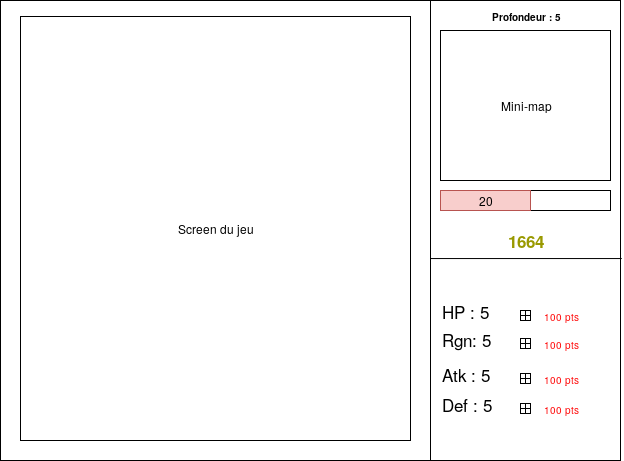

The diagram above was exported from draw.io. Its source (the exported page's mxGraphModel, read from the mxfile embedded in the PNG):
<mxGraphModel dx="875" dy="596" grid="1" gridSize="10" guides="1" tooltips="1" connect="1" arrows="1" fold="1" page="1" pageScale="1" pageWidth="827" pageHeight="1169" math="0" shadow="0">
  <root>
    <mxCell id="0" />
    <mxCell id="1" parent="0" />
    <mxCell id="LH71gZjl-QQgyJz-wGuX-4" value="" style="rounded=0;whiteSpace=wrap;html=1;" vertex="1" parent="1">
      <mxGeometry x="70" y="10" width="620" height="460" as="geometry" />
    </mxCell>
    <mxCell id="LH71gZjl-QQgyJz-wGuX-5" value="" style="rounded=0;whiteSpace=wrap;html=1;" vertex="1" parent="1">
      <mxGeometry x="70" y="10" width="430" height="460" as="geometry" />
    </mxCell>
    <mxCell id="LH71gZjl-QQgyJz-wGuX-6" value="Mini-map" style="rounded=0;whiteSpace=wrap;html=1;" vertex="1" parent="1">
      <mxGeometry x="510" y="40" width="170" height="150" as="geometry" />
    </mxCell>
    <mxCell id="LH71gZjl-QQgyJz-wGuX-7" value="" style="rounded=0;whiteSpace=wrap;html=1;align=left;" vertex="1" parent="1">
      <mxGeometry x="510" y="200" width="170" height="20" as="geometry" />
    </mxCell>
    <mxCell id="LH71gZjl-QQgyJz-wGuX-8" value="&lt;div align=&quot;center&quot;&gt;20&lt;/div&gt;" style="text;html=1;strokeColor=#b85450;fillColor=#f8cecc;align=center;verticalAlign=middle;whiteSpace=wrap;rounded=0;" vertex="1" parent="1">
      <mxGeometry x="510" y="200" width="90" height="20" as="geometry" />
    </mxCell>
    <mxCell id="LH71gZjl-QQgyJz-wGuX-9" value="&lt;div style=&quot;font-size: 17px;&quot; align=&quot;center&quot;&gt;1664&lt;/div&gt;" style="text;html=1;align=center;verticalAlign=middle;whiteSpace=wrap;rounded=0;fontStyle=1;fontColor=#999900;fontSize=17;" vertex="1" parent="1">
      <mxGeometry x="510" y="240" width="170" height="20" as="geometry" />
    </mxCell>
    <mxCell id="LH71gZjl-QQgyJz-wGuX-10" value="" style="endArrow=none;html=1;fontSize=17;fontColor=#999900;entryX=1.002;entryY=0.561;entryDx=0;entryDy=0;entryPerimeter=0;exitX=1;exitY=0.561;exitDx=0;exitDy=0;exitPerimeter=0;" edge="1" parent="1" source="LH71gZjl-QQgyJz-wGuX-5" target="LH71gZjl-QQgyJz-wGuX-4">
      <mxGeometry width="50" height="50" relative="1" as="geometry">
        <mxPoint x="630" y="350" as="sourcePoint" />
        <mxPoint x="680" y="300" as="targetPoint" />
      </mxGeometry>
    </mxCell>
    <mxCell id="LH71gZjl-QQgyJz-wGuX-11" value="Def : 5" style="text;html=1;strokeColor=none;fillColor=none;align=left;verticalAlign=middle;whiteSpace=wrap;rounded=0;fontSize=17;fontColor=#000000;" vertex="1" parent="1">
      <mxGeometry x="510" y="403" width="170" height="20" as="geometry" />
    </mxCell>
    <mxCell id="LH71gZjl-QQgyJz-wGuX-12" value="" style="rounded=0;whiteSpace=wrap;html=1;fontSize=17;fontColor=#000000;align=left;fontStyle=0" vertex="1" parent="1">
      <mxGeometry x="590" y="413" width="10" height="10" as="geometry" />
    </mxCell>
    <mxCell id="LH71gZjl-QQgyJz-wGuX-13" value="" style="endArrow=none;html=1;fontSize=17;fontColor=#000000;entryX=1;entryY=0.5;entryDx=0;entryDy=0;exitX=0;exitY=0.5;exitDx=0;exitDy=0;fontStyle=0" edge="1" parent="1" source="LH71gZjl-QQgyJz-wGuX-12" target="LH71gZjl-QQgyJz-wGuX-12">
      <mxGeometry width="50" height="50" relative="1" as="geometry">
        <mxPoint x="600" y="463" as="sourcePoint" />
        <mxPoint x="620" y="443" as="targetPoint" />
      </mxGeometry>
    </mxCell>
    <mxCell id="LH71gZjl-QQgyJz-wGuX-14" value="" style="endArrow=none;html=1;fontSize=17;fontColor=#000000;entryX=0.5;entryY=0;entryDx=0;entryDy=0;exitX=0.5;exitY=1;exitDx=0;exitDy=0;fontStyle=0" edge="1" parent="1" source="LH71gZjl-QQgyJz-wGuX-12" target="LH71gZjl-QQgyJz-wGuX-12">
      <mxGeometry width="50" height="50" relative="1" as="geometry">
        <mxPoint x="570" y="483" as="sourcePoint" />
        <mxPoint x="620" y="433" as="targetPoint" />
      </mxGeometry>
    </mxCell>
    <mxCell id="LH71gZjl-QQgyJz-wGuX-15" value="100 pts" style="text;html=1;strokeColor=none;fillColor=none;align=center;verticalAlign=middle;whiteSpace=wrap;rounded=0;fontSize=10;fontColor=#FF0D0D;labelBackgroundColor=#ffffff;" vertex="1" parent="1">
      <mxGeometry x="610" y="378" width="40" height="20" as="geometry" />
    </mxCell>
    <mxCell id="LH71gZjl-QQgyJz-wGuX-16" value="Atk : 5" style="text;html=1;strokeColor=none;fillColor=none;align=left;verticalAlign=middle;whiteSpace=wrap;rounded=0;fontSize=17;fontColor=#000000;fontStyle=0" vertex="1" parent="1">
      <mxGeometry x="510" y="373" width="170" height="20" as="geometry" />
    </mxCell>
    <mxCell id="LH71gZjl-QQgyJz-wGuX-17" value="" style="rounded=0;whiteSpace=wrap;html=1;fontSize=17;fontColor=#000000;align=left;fontStyle=0" vertex="1" parent="1">
      <mxGeometry x="590" y="383" width="10" height="10" as="geometry" />
    </mxCell>
    <mxCell id="LH71gZjl-QQgyJz-wGuX-18" value="" style="endArrow=none;html=1;fontSize=17;fontColor=#000000;entryX=1;entryY=0.5;entryDx=0;entryDy=0;exitX=0;exitY=0.5;exitDx=0;exitDy=0;fontStyle=0" edge="1" parent="1" source="LH71gZjl-QQgyJz-wGuX-17" target="LH71gZjl-QQgyJz-wGuX-17">
      <mxGeometry width="50" height="50" relative="1" as="geometry">
        <mxPoint x="600" y="433" as="sourcePoint" />
        <mxPoint x="620" y="413" as="targetPoint" />
      </mxGeometry>
    </mxCell>
    <mxCell id="LH71gZjl-QQgyJz-wGuX-19" value="" style="endArrow=none;html=1;fontSize=17;fontColor=#000000;entryX=0.5;entryY=0;entryDx=0;entryDy=0;exitX=0.5;exitY=1;exitDx=0;exitDy=0;fontStyle=0" edge="1" parent="1" source="LH71gZjl-QQgyJz-wGuX-17" target="LH71gZjl-QQgyJz-wGuX-17">
      <mxGeometry width="50" height="50" relative="1" as="geometry">
        <mxPoint x="570" y="453" as="sourcePoint" />
        <mxPoint x="620" y="403" as="targetPoint" />
      </mxGeometry>
    </mxCell>
    <mxCell id="LH71gZjl-QQgyJz-wGuX-20" value="100 pts" style="text;html=1;strokeColor=none;fillColor=none;align=center;verticalAlign=middle;whiteSpace=wrap;rounded=0;fontSize=10;fontColor=#FF0D0D;labelBackgroundColor=#ffffff;fontStyle=0" vertex="1" parent="1">
      <mxGeometry x="610" y="378" width="40" height="20" as="geometry" />
    </mxCell>
    <mxCell id="LH71gZjl-QQgyJz-wGuX-21" value="HP : 5" style="text;html=1;strokeColor=none;fillColor=none;align=left;verticalAlign=middle;whiteSpace=wrap;rounded=0;fontSize=17;fontColor=#000000;" vertex="1" parent="1">
      <mxGeometry x="510" y="310" width="170" height="20" as="geometry" />
    </mxCell>
    <mxCell id="LH71gZjl-QQgyJz-wGuX-22" value="" style="rounded=0;whiteSpace=wrap;html=1;fontSize=17;fontColor=#000000;align=left;" vertex="1" parent="1">
      <mxGeometry x="590" y="320" width="10" height="10" as="geometry" />
    </mxCell>
    <mxCell id="LH71gZjl-QQgyJz-wGuX-23" value="" style="endArrow=none;html=1;fontSize=17;fontColor=#000000;entryX=1;entryY=0.5;entryDx=0;entryDy=0;exitX=0;exitY=0.5;exitDx=0;exitDy=0;" edge="1" parent="1" source="LH71gZjl-QQgyJz-wGuX-22" target="LH71gZjl-QQgyJz-wGuX-22">
      <mxGeometry width="50" height="50" relative="1" as="geometry">
        <mxPoint x="600" y="370" as="sourcePoint" />
        <mxPoint x="620" y="350" as="targetPoint" />
      </mxGeometry>
    </mxCell>
    <mxCell id="LH71gZjl-QQgyJz-wGuX-24" value="" style="endArrow=none;html=1;fontSize=17;fontColor=#000000;entryX=0.5;entryY=0;entryDx=0;entryDy=0;exitX=0.5;exitY=1;exitDx=0;exitDy=0;" edge="1" parent="1" source="LH71gZjl-QQgyJz-wGuX-22" target="LH71gZjl-QQgyJz-wGuX-22">
      <mxGeometry width="50" height="50" relative="1" as="geometry">
        <mxPoint x="570" y="390" as="sourcePoint" />
        <mxPoint x="620" y="340" as="targetPoint" />
      </mxGeometry>
    </mxCell>
    <mxCell id="LH71gZjl-QQgyJz-wGuX-25" value="100 pts" style="text;html=1;strokeColor=none;fillColor=none;align=center;verticalAlign=middle;whiteSpace=wrap;rounded=0;fontSize=10;fontColor=#FF0D0D;labelBackgroundColor=#ffffff;" vertex="1" parent="1">
      <mxGeometry x="610" y="315" width="40" height="20" as="geometry" />
    </mxCell>
    <mxCell id="LH71gZjl-QQgyJz-wGuX-26" value="Rgn: 5" style="text;html=1;strokeColor=none;fillColor=none;align=left;verticalAlign=middle;whiteSpace=wrap;rounded=0;fontSize=17;fontColor=#000000;" vertex="1" parent="1">
      <mxGeometry x="510" y="338" width="170" height="20" as="geometry" />
    </mxCell>
    <mxCell id="LH71gZjl-QQgyJz-wGuX-27" value="" style="rounded=0;whiteSpace=wrap;html=1;fontSize=17;fontColor=#000000;align=left;" vertex="1" parent="1">
      <mxGeometry x="590" y="348" width="10" height="10" as="geometry" />
    </mxCell>
    <mxCell id="LH71gZjl-QQgyJz-wGuX-28" value="" style="endArrow=none;html=1;fontSize=17;fontColor=#000000;entryX=1;entryY=0.5;entryDx=0;entryDy=0;exitX=0;exitY=0.5;exitDx=0;exitDy=0;" edge="1" parent="1" source="LH71gZjl-QQgyJz-wGuX-27" target="LH71gZjl-QQgyJz-wGuX-27">
      <mxGeometry width="50" height="50" relative="1" as="geometry">
        <mxPoint x="600" y="398" as="sourcePoint" />
        <mxPoint x="620" y="378" as="targetPoint" />
      </mxGeometry>
    </mxCell>
    <mxCell id="LH71gZjl-QQgyJz-wGuX-29" value="" style="endArrow=none;html=1;fontSize=17;fontColor=#000000;entryX=0.5;entryY=0;entryDx=0;entryDy=0;exitX=0.5;exitY=1;exitDx=0;exitDy=0;" edge="1" parent="1" source="LH71gZjl-QQgyJz-wGuX-27" target="LH71gZjl-QQgyJz-wGuX-27">
      <mxGeometry width="50" height="50" relative="1" as="geometry">
        <mxPoint x="570" y="418" as="sourcePoint" />
        <mxPoint x="620" y="368" as="targetPoint" />
      </mxGeometry>
    </mxCell>
    <mxCell id="LH71gZjl-QQgyJz-wGuX-30" value="100 pts" style="text;html=1;strokeColor=none;fillColor=none;align=center;verticalAlign=middle;whiteSpace=wrap;rounded=0;fontSize=10;fontColor=#FF0D0D;labelBackgroundColor=#ffffff;" vertex="1" parent="1">
      <mxGeometry x="610" y="343" width="40" height="20" as="geometry" />
    </mxCell>
    <mxCell id="LH71gZjl-QQgyJz-wGuX-31" value="100 pts" style="text;html=1;strokeColor=none;fillColor=none;align=center;verticalAlign=middle;whiteSpace=wrap;rounded=0;fontSize=10;fontColor=#FF0D0D;labelBackgroundColor=#ffffff;fontStyle=0" vertex="1" parent="1">
      <mxGeometry x="610" y="408" width="40" height="20" as="geometry" />
    </mxCell>
    <mxCell id="LH71gZjl-QQgyJz-wGuX-32" value="Profondeur : 5" style="text;html=1;strokeColor=none;fillColor=none;align=center;verticalAlign=middle;whiteSpace=wrap;rounded=0;labelBackgroundColor=#ffffff;fontSize=10;fontColor=#000000;fontStyle=1" vertex="1" parent="1">
      <mxGeometry x="550" y="16" width="90" height="20" as="geometry" />
    </mxCell>
    <mxCell id="LH71gZjl-QQgyJz-wGuX-34" value="Screen du jeu" style="rounded=0;whiteSpace=wrap;html=1;" vertex="1" parent="1">
      <mxGeometry x="90" y="26" width="390" height="424" as="geometry" />
    </mxCell>
  </root>
</mxGraphModel>